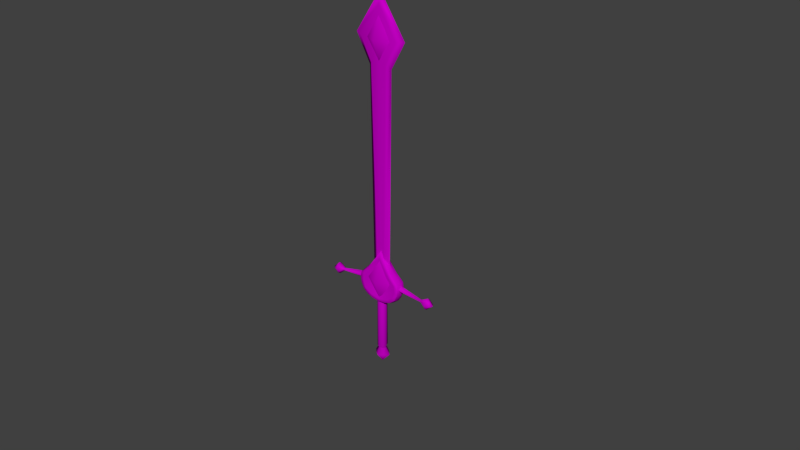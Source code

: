 # Source: LOLWeapon1.blend  (saved by Blender 2.72.0; exported with 4.5.12 LTS)
import bpy
from mathutils import Matrix  # noqa: F401  (used for matrix-valued properties, if any)

bpy.ops.wm.read_factory_settings(use_empty=True)
scene = bpy.context.scene
scene.name = 'Scene'

# ---- collections
col_collection_1 = bpy.data.collections.new('Collection 1'); scene.collection.children.link(col_collection_1)

# ---- images (referenced by path relative to the original .blend; pixels are not part of the script)
import os
ASSET_DIR = os.environ.get("B2B_ASSET_DIR", "")  # directory of the original .blend (textures are referenced by path, not embedded)
HERE = os.path.dirname(os.path.abspath(__file__))  # packed textures are extracted next to this script under _unpacked/

def load_image(name, relpath, width, height, colorspace="sRGB"):
    """Load a texture the original file referenced (path relative to the .blend, or extracted next to this script)."""
    p = next((c for c in (os.path.join(HERE, relpath), os.path.join(ASSET_DIR, relpath)) if relpath and os.path.exists(c)), "")
    if p:
        img = bpy.data.images.load(p, check_existing=True)
        img.name = name
    else:  # same state as the original file: an image datablock whose file is absent (Cycles renders it pink)
        img = bpy.data.images.new(name, width, height)
        img.source = "FILE"
        img.filepath = "//" + (relpath or name)
    img.colorspace_settings.name = colorspace
    return img
img_map__62 = load_image('Map #62', 'Unity/1/kayle_silver2011_TX_CM.dds', 1024, 1024, 'sRGB')

# ---- materials (node trees are filled in below, after node groups)
mat_material__160 = bpy.data.materials.new('Material #160')
mat_material__160.alpha_threshold = 0.0
mat_material__160.diffuse_color = (0.588, 0.588, 0.588, 1.0)
mat_material__160.roughness = 0.5
mat_material__160.specular_intensity = 0.0

# ---- material node trees
mat_material__160.use_nodes = True; mat_material__160.node_tree.nodes.clear()
_N = mat_material__160.node_tree.nodes; _L = mat_material__160.node_tree.links
n0 = _N.new('ShaderNodeOutputMaterial'); n0.name = 'Material Output'; n0.location = (1200, 880)
n0.label = 'Material Out'
n1 = _N.new('ShaderNodeAddShader'); n1.name = 'Add Shader'; n1.location = (1000, 880)
n1.label = 'Shader Add Refl'
n2 = _N.new('ShaderNodeAddShader'); n2.name = 'Add Shader.001'; n2.location = (800, 880)
n2.label = 'Shader Add Spec'
n3 = _N.new('ShaderNodeBsdfRefraction'); n3.name = 'Refraction BSDF'; n3.location = (1200, 220)
n3.label = 'Refl BSDF'
n3.mute = True
n4 = _N.new('ShaderNodeMix'); n4.name = 'Mix'; n4.location = (1000, 220)
n4.label = 'Mix Color/Refl'
n4.data_type = 'RGBA'
n4.blend_type = 'MULTIPLY'
n4.inputs[0].default_value = 1.0
n4.inputs[6].default_value = (1.0, 1.0, 1.0, 1.0)
n4.inputs[7].default_value = (0.0, 0.0, 0.0, 0.0)
n5 = _N.new('ShaderNodeMixShader'); n5.name = 'Mix Shader'; n5.location = (600, 880)
n5.label = 'Shader Mix Alpha'
n6 = _N.new('ShaderNodeBsdfTransparent'); n6.name = 'Transparent BSDF'; n6.location = (400, 880)
n6.label = 'Alpha BSDF'
n6.mute = True
n7 = _N.new('ShaderNodeMix'); n7.name = 'Mix.001'; n7.location = (200, 1100)
n7.label = 'Mix Color/Alpha'
n7.data_type = 'RGBA'
n7.blend_type = 'MULTIPLY'
n7.inputs[0].default_value = 1.0
n7.inputs[6].default_value = (1.0, 1.0, 1.0, 1.0)
n7.inputs[7].default_value = (1.0, 1.0, 1.0, 1.0)
n8 = _N.new('ShaderNodeBsdfDiffuse'); n8.name = 'Diffuse BSDF'; n8.location = (400, 660)
n8.label = 'Diff BSDF'
n9 = _N.new('ShaderNodeMix'); n9.name = 'Mix.002'; n9.location = (200, 660)
n9.label = 'Mix Color/Diffuse'
n9.data_type = 'RGBA'
n9.blend_type = 'MULTIPLY'
n9.inputs[0].default_value = 1.0
n9.inputs[6].default_value = (0.588, 0.588, 0.588, 1.0)
n10 = _N.new('ShaderNodeBsdfAnisotropic'); n10.name = 'Glossy BSDF'; n10.location = (400, 220)
n10.label = 'Spec BSDF'
n10.mute = True
n10.distribution = 'GGX'
n11 = _N.new('ShaderNodeMix'); n11.name = 'Mix.003'; n11.location = (200, 220)
n11.label = 'Mix Color/Spec'
n11.data_type = 'RGBA'
n11.blend_type = 'MULTIPLY'
n11.inputs[0].default_value = 1.0
n11.inputs[6].default_value = (0.0, 0.0, 0.0, 1.0)
n11.inputs[7].default_value = (0.0, 0.0, 0.0, 1.0)
n12 = _N.new('ShaderNodeMix'); n12.name = 'Mix.004'; n12.location = (200, 0)
n12.label = 'Mix Color/Hardness'
n12.data_type = 'RGBA'
n12.blend_type = 'MULTIPLY'
n12.inputs[0].default_value = 1.0
n12.inputs[6].default_value = (0.35, 0.35, 0.35, 0.35)
n12.inputs[7].default_value = (1.0, 1.0, 1.0, 1.0)
n13 = _N.new('ShaderNodeNormalMap'); n13.name = 'Normal Map'; n13.location = (200, 440)
n13.label = 'Normal/Map'
n13.mute = True
n14 = _N.new('ShaderNodeMix'); n14.name = 'Mix.005'; n14.location = (1000, 660)
n14.label = 'Bump/Map'
n14.mute = True
n14.data_type = 'RGBA'
n14.blend_type = 'MULTIPLY'
n14.inputs[0].default_value = 1.0
n14.inputs[6].default_value = (1.0, 1.0, 1.0, 1.0)
n14.inputs[7].default_value = (0.0, 0.0, 0.0, 1.0)
n15 = _N.new('ShaderNodeTexCoord'); n15.name = 'Texture Coordinate'; n15.location = (-600, 660)
n15.label = 'Texture Coords'
n16 = _N.new('ShaderNodeTexImage'); n16.name = 'Image Texture'; n16.location = (0, 660)
n16.width = 140
n16.image = img_map__62
n17 = _N.new('ShaderNodeDisplacement'); n17.name = 'Displacement'; n17.location = (0, 0)
n17.inputs[1].default_value = 0.0
n17.inputs[2].default_value = 0.1
n18 = _N.new('ShaderNodeMath'); n18.name = 'Math'; n18.location = (0, 0)
n18.operation = 'POWER'
_L.new(n1.outputs[0], n0.inputs[0])
_L.new(n2.outputs[0], n1.inputs[0])
_L.new(n3.outputs[0], n1.inputs[1])
_L.new(n4.outputs[2], n3.inputs[0])
_L.new(n5.outputs[0], n2.inputs[0])
_L.new(n6.outputs[0], n5.inputs[1])
_L.new(n7.outputs[2], n5.inputs[0])
_L.new(n8.outputs[0], n5.inputs[2])
_L.new(n9.outputs[2], n8.inputs[0])
_L.new(n10.outputs[0], n2.inputs[1])
_L.new(n11.outputs[2], n10.inputs[0])
_L.new(n13.outputs[0], n8.inputs[2])
_L.new(n13.outputs[0], n10.inputs[4])
_L.new(n13.outputs[0], n3.inputs[3])
_L.new(n16.outputs[0], n9.inputs[7])
_L.new(n14.outputs[2], n17.inputs[0])
_L.new(n17.outputs[0], n0.inputs[2])
_L.new(n12.outputs[2], n18.inputs[0])
_L.new(n18.outputs[0], n10.inputs[1])
n0.is_active_output = True

# ---- world
world_world = bpy.data.worlds.new('World'); scene.world = world_world
world_world.color = (0.05088, 0.05088, 0.05088)
world_world.use_sun_shadow = False
world_world.sun_shadow_jitter_overblur = 0.0
world_world.cycles.sampling_method = 'MANUAL'
world_world.cycles.sample_map_resolution = 256

# ---- meshes
me_untitled_162 = bpy.data.meshes.new('Untitled.162')
me_untitled_162.from_pydata([(-759.0, -1010.0, 2335.0), (-871.9, -1228.0, 2461.0), (-948.4, -1035.0, 2523.0), (-345.6, -460.4, -401.0), (-298.8, -526.7, -326.6), (-340.6, -438.5, -339.1), (-271.3, -519.2, -358.6), (-304.6, -547.5, -382.5), (-368.0, -494.3, -332.5), (-737.8, -1133.0, 2541.0), (-761.1, -965.2, 2607.0), (-925.1, -1203.0, 2456.0), (-375.2, -470.5, -367.4), (-372.5, -515.6, -388.3), (-277.7, -492.2, -395.2), (-272.6, -470.3, -333.3), (-812.3, -984.7, 2330.0), (-814.4, -940.2, 2603.0), (-933.7, -1168.0, 2751.0), (-880.4, -1193.0, 2756.0), (720.4, 1062.0, 571.8), (671.7, 1225.0, 737.1), (683.3, 563.5, 856.6), (-60.75, 264.1, -122.0), (28.33, 232.4, 110.6), (-81.02, 211.4, -180.6), (-82.59, 213.1, -125.8), (-165.4, -8.845, -275.8), (-40.65, 298.7, -42.79), (119.6, 648.4, 258.8), (97.32, 318.6, -813.1), (182.7, 608.8, 261.7), (158.7, 382.4, -778.4), (221.3, 353.0, -852.7), (74.26, 350.4, -803.9), (-2.575, 267.5, 69.6), (107.7, 525.1, 192.8), (116.0, 563.2, 306.5), (-91.35, 241.6, 152.1), (-143.7, 129.2, 146.2), (-101.5, 220.0, 116.4), (-231.8, -142.2, -206.9), (5.588, 131.5, -205.8), (165.5, 440.8, -970.6), (-46.89, 296.6, 37.58), (-51.28, 298.0, -42.33), (-68.34, 263.7, -37.84), (203.7, 412.9, -834.1), (48.86, 434.6, -868.9), (137.1, 324.2, -804.1), (108.0, 615.8, 198.7), (176.0, 584.0, 204.4), (114.8, 640.6, 256.0), (-27.39, 228.8, 148.6), (-50.11, 264.6, -123.4), (163.3, 326.7, -883.2), (-173.6, 5.125, 70.57), (-263.6, -191.4, -85.64), (-30.6, 61.54, -236.8), (-255.5, -165.1, -8.271), (-231.9, -76.14, 260.5), (-251.9, -146.4, 50.53), (-245.0, -111.1, 12.23), (-11.45, 144.2, 103.9), (1.695, -43.82, 25.82), (147.9, 527.3, 222.5), (157.7, 556.5, 276.9), (88.55, 588.9, 271.1), (79.94, 559.1, 216.8), (-97.84, 125.8, -203.2), (-223.9, -120.0, -72.41), (102.4, 460.7, -844.2), (63.57, 383.2, -786.7), (98.15, 308.0, -911.6), (165.5, 440.8, -970.6), (93.55, 397.1, -773.2), (-122.9, 172.8, 174.0), (-254.9, -143.9, -86.35), (-239.2, -135.4, -204.9), (-24.38, 166.5, -203.2), (-270.7, -183.9, -84.93), (-258.0, -138.9, 49.01), (50.47, 377.5, -763.3), (-78.57, 165.1, -205.3), (87.38, 302.7, -796.0), (133.8, 302.1, -789.7), (-79.72, 68.57, -243.6), (-106.2, 99.07, -237.3), (53.79, 334.4, -788.8), (98.15, 308.0, -911.6), (161.7, 339.3, -788.5), (-79.11, 252.8, 52.51), (-70.94, 279.1, 95.89), (-251.8, -174.1, -153.5), (-60.86, 278.9, 98.92), (-56.97, 296.9, 36.0), (-81.49, 240.7, 155.1), (69.26, 368.9, -891.7), (-106.0, 141.7, -217.9), (97.32, 318.6, -813.1), (-141.1, 116.6, 197.1), (78.13, 401.9, -744.5), (185.3, 617.6, 264.3), (125.7, 508.7, 211.1), (177.8, 588.1, 193.0), (111.6, 619.1, 187.5), (88.47, 587.2, 284.7), (-139.5, -159.5, -65.29), (149.3, 610.3, 172.3), (143.7, 521.0, 222.5), (98.67, 511.9, 226.8), (77.78, 551.8, 217.0), (184.5, 562.3, 244.0), (161.3, 654.2, 274.4), (-222.6, -62.86, 229.7), (-237.1, 68.03, 5.699), (80.62, 610.9, 235.2), (81.33, 529.5, 207.3), (-54.49, 271.2, 103.6), (-138.2, -102.4, 236.8), (154.6, 556.2, 290.3), (-13.32, 86.16, -196.1), (-95.93, 183.7, 96.81), (-240.0, -109.0, 325.6), (-210.8, -80.35, -253.2), (-205.7, -62.25, -219.4), (-131.3, 67.3, -265.1), (-173.7, -3.704, -271.2), (-149.4, 118.6, 192.5), (-108.3, 144.6, -229.1), (-117.2, 130.1, -196.3), (-112.5, 102.4, -150.3), (-98.38, 143.3, -234.3), (-236.3, -120.1, -155.3), (-140.7, 69.84, -259.5), (-160.1, 29.08, -228.3), (-70.69, 211.1, -184.9), (-258.7, -166.2, -152.3), (-262.7, -158.7, -10.73), (-244.5, -104.2, 320.5), (-202.9, -86.29, -257.3), (-114.6, 169.1, 178.0), (7.407, 254.6, -120.7), (135.7, 406.9, -774.2), (0.6633, 83.81, -222.6), (87.38, 302.7, -796.0), (174.4, 480.7, -814.7), (-79.72, 68.57, -243.6), (165.6, 378.2, -758.6), (137.4, 402.9, -751.3), (163.3, 325.5, -772.8), (-343.8, -527.5, -301.2), (-305.3, -534.9, -317.6), (-244.1, -178.6, -147.1), (4.664, 95.01, -225.6), (-95.31, -31.54, 77.15), (-28.37, 19.07, -256.4), (51.97, 250.3, 45.88), (38.83, 232.2, 107.3), (8.85, 287.5, 45.22), (-773.9, -1080.0, 2265.0), (14.94, 195.5, 163.2), (-43.39, 124.4, -242.0), (32.26, 162.9, -176.3), (-272.3, -465.8, -327.3), (-152.1, -220.8, -145.1), (-21.97, 125.7, 185.8), (-97.35, 92.19, 219.7), (51.68, 216.9, -114.8), (-65.12, 156.5, 194.6), (-29.73, 75.86, 155.8), (-48.02, 73.06, 205.0), (58.76, 242.7, 45.75), (66.78, 242.7, -32.38), (50.69, 207.9, -27.8), (-713.6, -844.0, 2329.0), (-734.4, -821.9, 2700.0), (-727.5, -912.5, 2652.0), (-163.6, -79.11, 214.2), (-162.8, -121.4, 192.7), (-212.7, -166.2, 151.5), (-758.5, -998.1, 2314.0), (-14.67, 195.0, -190.1), (-131.8, 25.63, 258.4), (-184.9, -24.26, 228.6), (-4.922, 269.8, 110.3), (60.69, 251.2, -34.25), (38.37, 155.5, -170.6), (33.11, 158.9, -116.0), (16.75, 288.1, -45.43), (-292.6, -424.6, -336.4), (-781.8, -890.9, 2345.0), (-801.5, -877.9, 2646.0), (-21.3, 13.91, -249.4), (-44.44, -25.11, -218.5), (-55.06, -59.26, -261.2), (-92.69, -135.7, -243.2), (-101.6, -133.8, -248.8), (-133.0, -188.5, -198.6), (-186.7, -176.4, -213.3), (-86.68, -118.0, -209.4), (-77.89, 45.02, -273.7), (-123.5, -189.6, -195.1), (-120.4, -174.3, -145.5), (1.209, 74.59, -186.3), (-338.2, -435.0, -332.9), (11.18, 88.62, -219.1), (-207.7, -211.2, -157.8), (-319.8, -422.1, -322.9), (-275.1, -486.1, -405.6), (-161.3, -217.4, -140.1), (-158.9, -190.0, 58.38), (-149.1, -189.9, 58.18), (-162.9, -208.5, -0.4736), (-168.4, -139.9, 326.9), (-890.2, -1299.0, 2437.0), (-816.3, -1088.0, 2193.0), (-152.4, -113.2, -269.0), (-116.8, -40.0, -284.9), (-40.61, 67.63, 201.6), (57.84, 208.6, -112.0), (-29.2, 63.42, -143.3), (-302.7, -462.1, -425.3), (-292.6, -424.6, -336.4), (-302.7, -462.1, -425.3), (-371.4, -503.9, -323.2), (-374.2, -523.2, -394.0), (-131.0, -164.5, 21.83), (-146.7, -116.0, 267.7), (-350.7, -560.5, -402.4), (-308.5, -553.9, -388.5), (-213.6, -213.1, -97.55), (-191.8, -181.3, -180.5), (-341.2, -455.2, -411.1), (-215.9, -201.3, -4.766), (-25.62, 235.7, 166.2), (-302.7, -440.4, -303.9), (-13.35, 121.5, 183.2), (-214.6, -134.4, 352.0), (-221.8, -229.6, -93.08), (-275.4, -442.9, -319.1), (-800.8, -978.3, 2310.0), (-215.5, -96.7, 188.3), (-185.7, -68.76, 212.3), (-212.0, -179.7, 68.21), (-43.39, 124.4, -242.0), (-141.9, -220.9, -142.4), (17.06, 164.4, 126.4), (22.25, 188.4, 161.7), (45.79, 224.5, 105.7), (-167.2, -236.5, -77.51), (-136.3, -199.5, -76.37), (-175.7, -139.1, 331.0), (-153.1, -210.1, -1.515), (36.78, 198.5, 62.26), (-157.1, -237.1, -75.35), (-961.9, -1361.0, 2399.0), (-708.6, -925.2, 2352.0), (-847.0, -1046.0, 2259.0), (-131.8, 25.63, 258.4), (-132.3, -48.92, 233.1), (-867.8, -1079.0, 2542.0), (-958.5, -1216.0, 2857.0), (-964.2, -1264.0, 2431.0), (-961.9, -1361.0, 2399.0), (-825.3, -1099.0, 2545.0), (-916.1, -1236.0, 2860.0), (-975.8, -1285.0, 2992.0), (-29.2, 63.42, -143.3), (-63.59, -56.53, -267.2), (372.0, 90.65, -1156.0), (40.74, 228.3, -388.5), (33.65, 222.4, -409.3), (51.66, 197.2, -431.1), (40.81, 187.3, -401.4), (36.92, 192.9, -417.7), (40.81, 187.3, -401.4), (38.37, 152.5, -422.1), (34.85, 163.5, -433.2), (51.08, 171.3, -447.0), (14.69, 247.4, -414.7), (40.23, 259.1, -444.4), (-53.41, 253.7, -415.5), (35.14, 323.6, -554.8), (-13.52, 144.5, -481.0), (-53.61, 238.5, -459.0), (-13.52, 144.5, -481.0), (2.182, 302.1, -560.2), (372.0, 90.65, -1156.0), (1.311, 403.8, -495.9)], [(280, 281), (287, 283), (272, 280), (271, 274), (274, 277)], [(278, 273, 279), (275, 273, 278), (275, 272, 273), (275, 276, 272), (278, 276, 275), (84, 58, 86), (85, 58, 84), (58, 85, 144), (144, 85, 150), (150, 42, 144), (148, 42, 150), (149, 42, 148), (79, 42, 149), (30, 85, 84), (49, 85, 30), (49, 150, 85), (90, 150, 49), (90, 148, 150), (32, 148, 90), (32, 149, 148), (143, 149, 32), (143, 75, 149), (149, 75, 101), (101, 79, 149), (83, 79, 101), (49, 30, 55), (49, 55, 90), (90, 55, 33), (47, 90, 33), (32, 90, 47), (32, 47, 143), (143, 47, 146), (71, 143, 146), (75, 143, 71), (75, 71, 72), (75, 72, 101), (55, 30, 73), (55, 73, 74), (74, 33, 55), (47, 33, 74), (74, 146, 47), (146, 43, 71), (71, 43, 48), (72, 71, 48), (97, 72, 48), (34, 72, 97), (34, 88, 72), (72, 88, 82), (101, 72, 82), (101, 82, 83), (43, 97, 48), (43, 89, 97), (99, 97, 89), (34, 97, 99), (99, 145, 34), (34, 145, 88), (147, 88, 145), (87, 88, 147), (88, 87, 82), (82, 87, 98), (83, 82, 98), (184, 175, 183), (191, 175, 184), (191, 192, 175), (175, 192, 176), (176, 177, 175), (175, 177, 257), (260, 175, 257), (259, 175, 260), (243, 191, 184), (241, 191, 243), (241, 261, 191), (191, 261, 192), (262, 192, 261), (192, 262, 176), (176, 262, 267), (267, 266, 176), (176, 266, 177), (177, 266, 265), (177, 265, 257), (243, 258, 241), (258, 261, 241), (263, 261, 258), (263, 262, 261), (256, 262, 263), (267, 262, 256), (242, 258, 243), (242, 216, 258), (216, 263, 258), (256, 263, 216), (180, 216, 242), (179, 216, 180), (160, 216, 179), (160, 215, 216), (216, 215, 264), (215, 266, 264), (264, 266, 267), (178, 160, 179), (181, 160, 178), (181, 265, 160), (160, 265, 215), (266, 215, 265), (178, 257, 181), (257, 265, 181), (260, 257, 178), (5, 3, 12), (12, 3, 13), (12, 13, 8), (12, 8, 5), (14, 15, 6), (4, 6, 15), (7, 6, 4), (14, 6, 7), (16, 11, 2), (2, 11, 18), (2, 18, 17), (2, 17, 16), (1, 0, 9), (10, 9, 0), (19, 9, 10), (1, 9, 19), (50, 68, 116), (67, 116, 68), (52, 116, 67), (50, 116, 52), (69, 70, 115), (115, 70, 114), (115, 114, 122), (115, 122, 69), (65, 51, 112), (112, 51, 31), (112, 31, 66), (112, 66, 65), (107, 121, 64), (63, 64, 121), (119, 64, 63), (107, 64, 119), (118, 117, 35), (117, 118, 110), (110, 111, 117), (117, 111, 36), (35, 117, 36), (36, 103, 35), (35, 103, 24), (110, 24, 103), (53, 24, 110), (110, 118, 53), (109, 110, 103), (120, 110, 109), (37, 110, 120), (106, 110, 37), (111, 110, 106), (111, 106, 105), (111, 105, 36), (109, 103, 36), (36, 104, 109), (104, 120, 109), (102, 120, 104), (102, 37, 120), (113, 37, 102), (29, 37, 113), (106, 37, 29), (105, 106, 29), (29, 108, 105), (36, 105, 108), (108, 104, 36), (104, 108, 102), (102, 108, 113), (113, 108, 29), (201, 126, 162), (201, 27, 126), (127, 126, 27), (134, 126, 127), (134, 129, 126), (126, 129, 132), (162, 126, 132), (218, 27, 201), (218, 140, 27), (124, 27, 140), (127, 27, 124), (124, 125, 127), (127, 125, 135), (135, 134, 127), (130, 134, 135), (129, 134, 130), (201, 269, 218), (269, 197, 218), (218, 197, 217), (217, 140, 218), (217, 199, 140), (140, 199, 41), (41, 124, 140), (78, 124, 41), (124, 78, 125), (156, 269, 201), (269, 156, 195), (196, 269, 195), (197, 269, 196), (197, 196, 198), (198, 199, 197), (197, 199, 217), (245, 156, 201), (154, 156, 245), (206, 156, 154), (193, 156, 206), (195, 156, 193), (193, 194, 195), (194, 200, 195), (195, 200, 196), (200, 202, 196), (198, 196, 202), (163, 206, 154), (187, 206, 163), (206, 187, 204), (204, 193, 206), (194, 193, 204), (204, 268, 194), (200, 194, 268), (268, 203, 200), (203, 202, 200), (202, 203, 246), (246, 198, 202), (162, 163, 154), (182, 163, 162), (182, 168, 163), (220, 163, 168), (187, 163, 220), (188, 187, 220), (204, 187, 188), (221, 204, 188), (162, 136, 182), (136, 54, 182), (182, 54, 142), (142, 168, 182), (142, 186, 168), (173, 168, 186), (220, 168, 173), (173, 174, 220), (220, 174, 188), (188, 174, 221), (132, 136, 162), (129, 136, 132), (25, 136, 129), (23, 136, 25), (54, 136, 23), (45, 54, 23), (28, 54, 45), (54, 28, 142), (142, 28, 189), (189, 186, 142), (130, 25, 129), (26, 25, 130), (25, 26, 23), (26, 46, 23), (23, 46, 45), (46, 95, 45), (44, 45, 95), (28, 45, 44), (44, 159, 28), (28, 159, 189), (189, 159, 186), (130, 131, 26), (46, 26, 131), (131, 91, 46), (91, 95, 46), (95, 91, 92), (92, 44, 95), (94, 44, 92), (185, 44, 94), (159, 44, 185), (159, 185, 157), (186, 159, 157), (157, 173, 186), (131, 130, 135), (135, 125, 131), (133, 131, 125), (131, 133, 56), (56, 91, 131), (40, 91, 56), (40, 92, 91), (38, 92, 40), (96, 92, 38), (94, 92, 96), (125, 78, 133), (133, 78, 137), (133, 137, 77), (56, 133, 77), (77, 62, 56), (62, 60, 56), (60, 39, 56), (39, 40, 56), (39, 76, 40), (40, 76, 38), (78, 41, 137), (137, 41, 93), (57, 137, 93), (80, 137, 57), (77, 137, 80), (80, 138, 77), (77, 138, 62), (138, 81, 62), (81, 60, 62), (41, 207, 93), (207, 239, 93), (93, 239, 57), (239, 234, 57), (57, 234, 59), (59, 80, 57), (138, 80, 59), (138, 59, 81), (81, 59, 61), (81, 61, 139), (139, 60, 81), (199, 207, 41), (199, 198, 207), (207, 198, 165), (165, 239, 207), (250, 239, 165), (250, 234, 239), (213, 234, 250), (213, 211, 234), (234, 211, 244), (244, 61, 234), (234, 61, 59), (165, 198, 246), (165, 246, 250), (250, 246, 255), (250, 255, 213), (213, 255, 253), (212, 213, 253), (211, 213, 212), (214, 211, 212), (252, 211, 214), (211, 252, 244), (255, 246, 251), (251, 253, 255), (227, 253, 251), (212, 253, 227), (227, 228, 212), (212, 228, 214), (214, 228, 219), (219, 171, 214), (214, 171, 252), (251, 246, 203), (251, 203, 155), (227, 251, 155), (228, 227, 155), (170, 228, 155), (219, 228, 170), (237, 219, 170), (237, 166, 219), (219, 166, 171), (169, 171, 166), (167, 171, 169), (167, 252, 171), (155, 203, 268), (238, 252, 167), (244, 252, 238), (238, 123, 244), (244, 123, 61), (139, 61, 123), (167, 123, 238), (100, 123, 167), (123, 100, 139), (139, 100, 128), (128, 60, 139), (39, 60, 128), (128, 76, 39), (128, 141, 76), (141, 38, 76), (169, 100, 167), (141, 100, 169), (100, 141, 128), (141, 169, 96), (96, 38, 141), (96, 169, 235), (96, 235, 94), (94, 235, 185), (185, 235, 158), (157, 185, 158), (235, 169, 161), (158, 235, 161), (161, 249, 158), (249, 157, 158), (172, 157, 249), (172, 173, 157), (173, 172, 174), (174, 172, 254), (254, 221, 174), (161, 169, 166), (166, 248, 161), (248, 249, 161), (247, 249, 248), (254, 249, 247), (254, 172, 249), (237, 248, 166), (248, 237, 247), (247, 237, 170), (247, 170, 155), (155, 254, 247), (221, 254, 155), (226, 222, 229), (233, 222, 226), (222, 233, 223), (223, 233, 205), (205, 208, 223), (223, 208, 232), (232, 208, 153), (229, 151, 226), (226, 151, 225), (226, 225, 233), (233, 225, 205), (225, 236, 205), (205, 236, 208), (236, 153, 208), (231, 153, 236), (236, 210, 231), (240, 210, 236), (210, 240, 232), (232, 240, 190), (230, 151, 229), (152, 151, 230), (152, 236, 151), (151, 236, 225), (229, 224, 230), (230, 224, 209), (209, 152, 230), (164, 152, 209), (164, 236, 152), (236, 164, 240), (240, 164, 190), (164, 209, 190), (190, 209, 224)])
me_untitled_162.polygons.foreach_set('use_smooth', [True] * 433)
_uv = me_untitled_162.uv_layers.new(name='UVChannel_1')
_uv.uv.foreach_set('vector', [0.5266, 0.9259, 0.5334, 0.9237, 0.5278, 0.9221, 0.5322, 0.928, 0.5334, 0.9237, 0.5266, 0.9259, 0.5322, 0.928, 0.5393, 0.9316, 0.5334, 0.9237, 0.5322, 0.928, 0.5312, 0.9314, 0.5393, 0.9316, 0.5266, 0.9259, 0.5312, 0.9314, 0.5322, 0.928, 0.1335, 0.4672, 0.1282, 0.5524, 0.1347, 0.5532, 0.1277, 0.4661, 0.1282, 0.5524, 0.1335, 0.4672, 0.1282, 0.5524, 0.1277, 0.4661, 0.1229, 0.5513, 0.1229, 0.5513, 0.1277, 0.4661, 0.1225, 0.4651, 0.1225, 0.4651, 0.1164, 0.55, 0.1229, 0.5513, 0.1158, 0.4632, 0.1164, 0.55, 0.1225, 0.4651, 0.1111, 0.4632, 0.1164, 0.55, 0.1158, 0.4632, 0.1106, 0.5492, 0.1164, 0.55, 0.1111, 0.4632, 0.1332, 0.4643, 0.1277, 0.4661, 0.1335, 0.4672, 0.1278, 0.4628, 0.1277, 0.4661, 0.1332, 0.4643, 0.1278, 0.4628, 0.1225, 0.4651, 0.1277, 0.4661, 0.1225, 0.4623, 0.1225, 0.4651, 0.1278, 0.4628, 0.1225, 0.4623, 0.1158, 0.4632, 0.1225, 0.4651, 0.1158, 0.46, 0.1158, 0.4632, 0.1225, 0.4623, 0.1158, 0.46, 0.1111, 0.4632, 0.1158, 0.4632, 0.1105, 0.4591, 0.1111, 0.4632, 0.1158, 0.46, 0.1105, 0.4591, 0.1044, 0.462, 0.1111, 0.4632, 0.1111, 0.4632, 0.1044, 0.462, 0.1042, 0.4666, 0.1042, 0.4666, 0.1106, 0.5492, 0.1111, 0.4632, 0.104, 0.551, 0.1106, 0.5492, 0.1042, 0.4666, 0.1278, 0.4628, 0.1332, 0.4643, 0.1318, 0.452, 0.1278, 0.4628, 0.1318, 0.452, 0.1225, 0.4623, 0.1225, 0.4623, 0.1318, 0.452, 0.1245, 0.4515, 0.1186, 0.4491, 0.1225, 0.4623, 0.1245, 0.4515, 0.1158, 0.46, 0.1225, 0.4623, 0.1186, 0.4491, 0.1158, 0.46, 0.1186, 0.4491, 0.1105, 0.4591, 0.1105, 0.4591, 0.1186, 0.4491, 0.1108, 0.4446, 0.1023, 0.4487, 0.1105, 0.4591, 0.1108, 0.4446, 0.1044, 0.462, 0.1105, 0.4591, 0.1023, 0.4487, 0.1044, 0.462, 0.1023, 0.4487, 0.0985, 0.4631, 0.1044, 0.462, 0.0985, 0.4631, 0.1042, 0.4666, 0.1318, 0.452, 0.1332, 0.4643, 0.1407, 0.4522, 0.1318, 0.452, 0.1407, 0.4522, 0.1293, 0.4317, 0.1293, 0.4317, 0.1245, 0.4515, 0.1318, 0.452, 0.1186, 0.4491, 0.1245, 0.4515, 0.1293, 0.4317, 0.1293, 0.4317, 0.1108, 0.4446, 0.1186, 0.4491, 0.1108, 0.4446, 0.0927, 0.431, 0.1023, 0.4487, 0.1023, 0.4487, 0.0927, 0.431, 0.0964, 0.4508, 0.0985, 0.4631, 0.1023, 0.4487, 0.0964, 0.4508, 0.0888, 0.451, 0.0985, 0.4631, 0.0964, 0.4508, 0.0925, 0.463, 0.0985, 0.4631, 0.0888, 0.451, 0.0925, 0.463, 0.0926, 0.4668, 0.0985, 0.4631, 0.0985, 0.4631, 0.0926, 0.4668, 0.099, 0.4669, 0.1042, 0.4666, 0.0985, 0.4631, 0.099, 0.4669, 0.1042, 0.4666, 0.099, 0.4669, 0.104, 0.551, 0.0927, 0.431, 0.0888, 0.451, 0.0964, 0.4508, 0.0927, 0.431, 0.0803, 0.4508, 0.0888, 0.451, 0.0869, 0.4635, 0.0888, 0.451, 0.0803, 0.4508, 0.0925, 0.463, 0.0888, 0.451, 0.0869, 0.4635, 0.0869, 0.4635, 0.0867, 0.4665, 0.0925, 0.463, 0.0925, 0.463, 0.0867, 0.4665, 0.0926, 0.4668, 0.0879, 0.5526, 0.0926, 0.4668, 0.0867, 0.4665, 0.0932, 0.5525, 0.0926, 0.4668, 0.0879, 0.5526, 0.0926, 0.4668, 0.0932, 0.5525, 0.099, 0.4669, 0.099, 0.4669, 0.0932, 0.5525, 0.0992, 0.5521, 0.104, 0.551, 0.099, 0.4669, 0.0992, 0.5521, 0.04772, 0.2314, 0.0315, 0.6315, 0.03592, 0.2303, 0.03982, 0.6402, 0.0315, 0.6315, 0.04772, 0.2314, 0.03982, 0.6402, 0.018, 0.6862, 0.0315, 0.6315, 0.0315, 0.6315, 0.018, 0.6862, 0.0028, 0.6878, 0.0028, 0.6878, 0.018, 0.6862, 0.0315, 0.6315, 0.0315, 0.6315, 0.018, 0.6862, 0.0404, 0.6402, 0.0483, 0.2314, 0.0315, 0.6315, 0.0404, 0.6402, 0.0365, 0.2303, 0.0315, 0.6315, 0.0483, 0.2314, 0.0552, 0.2319, 0.03982, 0.6402, 0.04772, 0.2314, 0.0553, 0.6414, 0.03982, 0.6402, 0.0552, 0.2319, 0.0553, 0.6414, 0.0553, 0.6867, 0.03982, 0.6402, 0.03982, 0.6402, 0.0553, 0.6867, 0.018, 0.6862, 0.0553, 0.7481, 0.018, 0.6862, 0.0553, 0.6867, 0.018, 0.6862, 0.0553, 0.7481, 0.0028, 0.6878, 0.0028, 0.6878, 0.0553, 0.7481, 0.0551, 0.7741, 0.0551, 0.7741, 0.0553, 0.7481, 0.0028, 0.6878, 0.0028, 0.6878, 0.0553, 0.7481, 0.018, 0.6862, 0.018, 0.6862, 0.0553, 0.7481, 0.0553, 0.6867, 0.018, 0.6862, 0.0553, 0.6867, 0.0404, 0.6402, 0.0552, 0.2319, 0.06982, 0.6402, 0.0553, 0.6414, 0.06982, 0.6402, 0.0553, 0.6867, 0.0553, 0.6414, 0.0928, 0.6862, 0.0553, 0.6867, 0.06982, 0.6402, 0.0928, 0.6862, 0.0553, 0.7481, 0.0553, 0.6867, 0.1068, 0.6878, 0.0553, 0.7481, 0.0928, 0.6862, 0.0551, 0.7741, 0.0553, 0.7481, 0.1068, 0.6878, 0.0623, 0.2314, 0.06982, 0.6402, 0.0552, 0.2319, 0.0623, 0.2314, 0.0788, 0.6315, 0.06982, 0.6402, 0.0788, 0.6315, 0.0928, 0.6862, 0.06982, 0.6402, 0.1068, 0.6878, 0.0928, 0.6862, 0.0788, 0.6315, 0.0737, 0.2303, 0.0788, 0.6315, 0.0623, 0.2314, 0.0623, 0.2314, 0.0788, 0.6315, 0.0737, 0.2303, 0.0704, 0.6402, 0.0788, 0.6315, 0.0623, 0.2314, 0.0704, 0.6402, 0.0928, 0.6862, 0.0788, 0.6315, 0.0788, 0.6315, 0.0928, 0.6862, 0.1074, 0.6878, 0.0928, 0.6862, 0.0553, 0.7481, 0.1074, 0.6878, 0.1074, 0.6878, 0.0553, 0.7481, 0.0551, 0.7741, 0.0552, 0.2319, 0.0704, 0.6402, 0.0623, 0.2314, 0.0553, 0.6414, 0.0704, 0.6402, 0.0552, 0.2319, 0.0553, 0.6414, 0.0553, 0.6867, 0.0704, 0.6402, 0.0704, 0.6402, 0.0553, 0.6867, 0.0928, 0.6862, 0.0553, 0.7481, 0.0928, 0.6862, 0.0553, 0.6867, 0.0552, 0.2319, 0.0404, 0.6402, 0.0553, 0.6414, 0.0404, 0.6402, 0.0553, 0.6867, 0.0553, 0.6414, 0.0483, 0.2314, 0.0404, 0.6402, 0.0552, 0.2319, 0.0175, 0.2086, 0.03132, 0.2268, 0.0175, 0.2277, 0.0175, 0.2277, 0.03132, 0.2268, 0.01692, 0.2448, 0.0175, 0.2277, 0.01692, 0.2448, 0.003419, 0.2276, 0.0175, 0.2277, 0.003419, 0.2276, 0.0175, 0.2086, 0.03132, 0.2268, 0.0175, 0.2086, 0.0175, 0.2277, 0.003419, 0.2276, 0.0175, 0.2277, 0.0175, 0.2086, 0.01692, 0.2448, 0.0175, 0.2277, 0.003419, 0.2276, 0.03132, 0.2268, 0.0175, 0.2277, 0.01692, 0.2448, 0.1057, 0.2284, 0.1332, 0.2673, 0.1061, 0.2678, 0.1061, 0.2678, 0.1332, 0.2673, 0.1066, 0.3111, 0.1061, 0.2678, 0.1066, 0.3111, 0.07902, 0.268, 0.1061, 0.2678, 0.07902, 0.268, 0.1057, 0.2284, 0.1332, 0.2673, 0.1057, 0.2284, 0.1067, 0.2678, 0.0796, 0.268, 0.1067, 0.2678, 0.1057, 0.2284, 0.1072, 0.3111, 0.1067, 0.2678, 0.0796, 0.268, 0.1332, 0.2673, 0.1067, 0.2678, 0.1072, 0.3111, 0.003419, 0.2276, 0.01692, 0.2086, 0.01692, 0.2277, 0.03132, 0.2268, 0.01692, 0.2277, 0.01692, 0.2086, 0.01692, 0.2448, 0.01692, 0.2277, 0.03132, 0.2268, 0.003419, 0.2276, 0.01692, 0.2277, 0.01692, 0.2448, 0.1057, 0.2284, 0.1332, 0.2673, 0.1061, 0.2678, 0.1061, 0.2678, 0.1332, 0.2673, 0.1066, 0.3111, 0.1061, 0.2678, 0.1066, 0.3111, 0.07902, 0.268, 0.1061, 0.2678, 0.07902, 0.268, 0.1057, 0.2284, 0.01692, 0.2086, 0.003419, 0.2276, 0.01692, 0.2277, 0.01692, 0.2277, 0.003419, 0.2276, 0.01692, 0.2448, 0.01692, 0.2277, 0.01692, 0.2448, 0.03132, 0.2268, 0.01692, 0.2277, 0.03132, 0.2268, 0.01692, 0.2086, 0.1332, 0.2673, 0.1057, 0.2284, 0.1061, 0.2678, 0.07902, 0.268, 0.1061, 0.2678, 0.1057, 0.2284, 0.1066, 0.3111, 0.1061, 0.2678, 0.07902, 0.268, 0.1332, 0.2673, 0.1061, 0.2678, 0.1066, 0.3111, 0.0964, 0.6508, 0.1625, 0.6508, 0.0978, 0.663, 0.1625, 0.6508, 0.0964, 0.6508, 0.1607, 0.6432, 0.1607, 0.6432, 0.1673, 0.6502, 0.1625, 0.6508, 0.1625, 0.6508, 0.1673, 0.6502, 0.1608, 0.6577, 0.0978, 0.663, 0.1625, 0.6508, 0.1608, 0.6577, 0.1608, 0.6577, 0.1625, 0.6508, 0.0978, 0.663, 0.0978, 0.663, 0.1625, 0.6508, 0.0964, 0.6508, 0.1607, 0.6432, 0.0964, 0.6508, 0.1625, 0.6508, 0.0946, 0.6355, 0.0964, 0.6508, 0.1607, 0.6432, 0.1607, 0.6432, 0.0964, 0.6508, 0.0946, 0.6355, 0.1673, 0.6502, 0.1607, 0.6432, 0.1625, 0.6508, 0.1766, 0.6434, 0.1607, 0.6432, 0.1673, 0.6502, 0.178, 0.6355, 0.1607, 0.6432, 0.1766, 0.6434, 0.1766, 0.6434, 0.1607, 0.6432, 0.178, 0.6355, 0.1673, 0.6502, 0.1607, 0.6432, 0.1766, 0.6434, 0.1673, 0.6502, 0.1766, 0.6434, 0.1767, 0.6575, 0.1673, 0.6502, 0.1767, 0.6575, 0.1608, 0.6577, 0.1673, 0.6502, 0.1625, 0.6508, 0.1608, 0.6577, 0.1608, 0.6577, 0.1767, 0.6575, 0.1673, 0.6502, 0.1767, 0.6575, 0.1766, 0.6434, 0.1673, 0.6502, 0.1838, 0.6503, 0.1766, 0.6434, 0.1767, 0.6575, 0.1838, 0.6503, 0.178, 0.6355, 0.1766, 0.6434, 0.1915, 0.6498, 0.178, 0.6355, 0.1838, 0.6503, 0.1838, 0.6503, 0.178, 0.6355, 0.1915, 0.6498, 0.1766, 0.6434, 0.178, 0.6355, 0.1838, 0.6503, 0.1767, 0.6575, 0.1766, 0.6434, 0.1838, 0.6503, 0.1838, 0.6503, 0.1781, 0.6657, 0.1767, 0.6575, 0.1608, 0.6577, 0.1767, 0.6575, 0.1781, 0.6657, 0.1781, 0.6657, 0.1767, 0.6575, 0.1608, 0.6577, 0.1767, 0.6575, 0.1781, 0.6657, 0.1838, 0.6503, 0.1838, 0.6503, 0.1781, 0.6657, 0.1915, 0.6498, 0.1915, 0.6498, 0.1781, 0.6657, 0.1838, 0.6503, 0.5775, 0.5069, 0.5688, 0.5102, 0.5706, 0.4922, 0.5775, 0.5069, 0.5724, 0.5237, 0.5688, 0.5102, 0.5715, 0.5236, 0.5688, 0.5102, 0.5724, 0.5237, 0.5672, 0.5107, 0.5688, 0.5102, 0.5715, 0.5236, 0.5672, 0.5107, 0.5606, 0.4978, 0.5688, 0.5102, 0.5688, 0.5102, 0.5606, 0.4978, 0.5626, 0.4967, 0.5706, 0.4922, 0.5688, 0.5102, 0.5626, 0.4967, 0.5821, 0.5235, 0.5724, 0.5237, 0.5775, 0.5069, 0.5821, 0.5235, 0.5728, 0.5384, 0.5724, 0.5237, 0.572, 0.538, 0.5724, 0.5237, 0.5728, 0.5384, 0.5715, 0.5236, 0.5724, 0.5237, 0.572, 0.538, 0.572, 0.538, 0.5663, 0.5364, 0.5715, 0.5236, 0.5715, 0.5236, 0.5663, 0.5364, 0.5631, 0.5192, 0.5631, 0.5192, 0.5672, 0.5107, 0.5715, 0.5236, 0.5555, 0.5018, 0.5672, 0.5107, 0.5631, 0.5192, 0.5606, 0.4978, 0.5672, 0.5107, 0.5555, 0.5018, 0.5775, 0.5069, 0.573, 0.5237, 0.5821, 0.5235, 0.573, 0.5237, 0.5734, 0.5384, 0.5821, 0.5235, 0.5821, 0.5235, 0.5734, 0.5384, 0.5823, 0.5395, 0.5823, 0.5395, 0.5728, 0.5384, 0.5821, 0.5235, 0.5823, 0.5395, 0.5762, 0.5558, 0.5728, 0.5384, 0.5728, 0.5384, 0.5762, 0.5558, 0.5688, 0.551, 0.5688, 0.551, 0.572, 0.538, 0.5728, 0.5384, 0.5676, 0.5501, 0.572, 0.538, 0.5688, 0.551, 0.572, 0.538, 0.5676, 0.5501, 0.5663, 0.5364, 0.5688, 0.5102, 0.573, 0.5237, 0.5775, 0.5069, 0.573, 0.5237, 0.5688, 0.5102, 0.5715, 0.5236, 0.572, 0.538, 0.573, 0.5237, 0.5715, 0.5236, 0.5734, 0.5384, 0.573, 0.5237, 0.572, 0.538, 0.5734, 0.5384, 0.572, 0.538, 0.5688, 0.551, 0.5688, 0.551, 0.5762, 0.5558, 0.5734, 0.5384, 0.5734, 0.5384, 0.5762, 0.5558, 0.5823, 0.5395, 0.5712, 0.4922, 0.5688, 0.5102, 0.5775, 0.5069, 0.5626, 0.4967, 0.5688, 0.5102, 0.5712, 0.4922, 0.5606, 0.4978, 0.5688, 0.5102, 0.5626, 0.4967, 0.5672, 0.5107, 0.5688, 0.5102, 0.5606, 0.4978, 0.5715, 0.5236, 0.5688, 0.5102, 0.5672, 0.5107, 0.5672, 0.5107, 0.5637, 0.5192, 0.5715, 0.5236, 0.5637, 0.5192, 0.5663, 0.5364, 0.5715, 0.5236, 0.5715, 0.5236, 0.5663, 0.5364, 0.572, 0.538, 0.5663, 0.5364, 0.5676, 0.5501, 0.572, 0.538, 0.5688, 0.551, 0.572, 0.538, 0.5676, 0.5501, 0.5688, 0.5102, 0.5606, 0.4978, 0.5626, 0.4967, 0.5672, 0.5107, 0.5606, 0.4978, 0.5688, 0.5102, 0.5606, 0.4978, 0.5672, 0.5107, 0.5555, 0.5018, 0.5555, 0.5018, 0.5672, 0.5107, 0.5606, 0.4978, 0.5637, 0.5192, 0.5672, 0.5107, 0.5555, 0.5018, 0.5555, 0.5018, 0.5484, 0.5078, 0.5637, 0.5192, 0.5663, 0.5364, 0.5637, 0.5192, 0.5484, 0.5078, 0.5484, 0.5078, 0.5595, 0.5499, 0.5663, 0.5364, 0.5595, 0.5499, 0.5676, 0.5501, 0.5663, 0.5364, 0.5676, 0.5501, 0.5595, 0.5499, 0.5614, 0.5582, 0.5614, 0.5582, 0.5688, 0.551, 0.5676, 0.5501, 0.5706, 0.4922, 0.5688, 0.5102, 0.5626, 0.4967, 0.5775, 0.5069, 0.5688, 0.5102, 0.5706, 0.4922, 0.5775, 0.5069, 0.5724, 0.5237, 0.5688, 0.5102, 0.5715, 0.5236, 0.5688, 0.5102, 0.5724, 0.5237, 0.5672, 0.5107, 0.5688, 0.5102, 0.5715, 0.5236, 0.5631, 0.5192, 0.5672, 0.5107, 0.5715, 0.5236, 0.5555, 0.5018, 0.5672, 0.5107, 0.5631, 0.5192, 0.5478, 0.5078, 0.5555, 0.5018, 0.5631, 0.5192, 0.5706, 0.4922, 0.5688, 0.5102, 0.5775, 0.5069, 0.5688, 0.5102, 0.5724, 0.5237, 0.5775, 0.5069, 0.5775, 0.5069, 0.5724, 0.5237, 0.5821, 0.5235, 0.5821, 0.5235, 0.5724, 0.5237, 0.5775, 0.5069, 0.5821, 0.5235, 0.5728, 0.5384, 0.5724, 0.5237, 0.572, 0.538, 0.5724, 0.5237, 0.5728, 0.5384, 0.5715, 0.5236, 0.5724, 0.5237, 0.572, 0.538, 0.572, 0.538, 0.5663, 0.5364, 0.5715, 0.5236, 0.5715, 0.5236, 0.5663, 0.5364, 0.5631, 0.5192, 0.5631, 0.5192, 0.5663, 0.5364, 0.5478, 0.5078, 0.5626, 0.4967, 0.5688, 0.5102, 0.5706, 0.4922, 0.5606, 0.4978, 0.5688, 0.5102, 0.5626, 0.4967, 0.5672, 0.5107, 0.5688, 0.5102, 0.5606, 0.4978, 0.5715, 0.5236, 0.5688, 0.5102, 0.5672, 0.5107, 0.5724, 0.5237, 0.5688, 0.5102, 0.5715, 0.5236, 0.572, 0.538, 0.5724, 0.5237, 0.5715, 0.5236, 0.5728, 0.5384, 0.5724, 0.5237, 0.572, 0.538, 0.5724, 0.5237, 0.5728, 0.5384, 0.5821, 0.5235, 0.5821, 0.5235, 0.5728, 0.5384, 0.5823, 0.5395, 0.5823, 0.5395, 0.5728, 0.5384, 0.5821, 0.5235, 0.5555, 0.5018, 0.5672, 0.5107, 0.5606, 0.4978, 0.5631, 0.5192, 0.5672, 0.5107, 0.5555, 0.5018, 0.5672, 0.5107, 0.5631, 0.5192, 0.5715, 0.5236, 0.5631, 0.5192, 0.5663, 0.5364, 0.5715, 0.5236, 0.5715, 0.5236, 0.5663, 0.5364, 0.572, 0.538, 0.5663, 0.5364, 0.5676, 0.5501, 0.572, 0.538, 0.5688, 0.551, 0.572, 0.538, 0.5676, 0.5501, 0.5728, 0.5384, 0.572, 0.538, 0.5688, 0.551, 0.5688, 0.551, 0.5762, 0.5558, 0.5728, 0.5384, 0.5728, 0.5384, 0.5762, 0.5558, 0.5823, 0.5395, 0.5823, 0.5395, 0.5762, 0.5558, 0.5728, 0.5384, 0.5555, 0.5018, 0.5478, 0.5078, 0.5631, 0.5192, 0.5663, 0.5364, 0.5631, 0.5192, 0.5478, 0.5078, 0.5478, 0.5078, 0.5595, 0.5499, 0.5663, 0.5364, 0.5595, 0.5499, 0.5676, 0.5501, 0.5663, 0.5364, 0.5676, 0.5501, 0.5595, 0.5499, 0.5608, 0.5582, 0.5608, 0.5582, 0.5688, 0.551, 0.5676, 0.5501, 0.5624, 0.5594, 0.5688, 0.551, 0.5608, 0.5582, 0.5684, 0.5666, 0.5688, 0.551, 0.5624, 0.5594, 0.5762, 0.5558, 0.5688, 0.551, 0.5684, 0.5666, 0.5762, 0.5558, 0.5684, 0.5666, 0.5688, 0.551, 0.5728, 0.5384, 0.5762, 0.5558, 0.5688, 0.551, 0.5688, 0.551, 0.572, 0.538, 0.5728, 0.5384, 0.5478, 0.5078, 0.5555, 0.5018, 0.5631, 0.5192, 0.5631, 0.5192, 0.5663, 0.5364, 0.5478, 0.5078, 0.5595, 0.5499, 0.5478, 0.5078, 0.5663, 0.5364, 0.5478, 0.5078, 0.5595, 0.5499, 0.5194, 0.5376, 0.5194, 0.5376, 0.5595, 0.5499, 0.5478, 0.5078, 0.5507, 0.5579, 0.5595, 0.5499, 0.5194, 0.5376, 0.5507, 0.5579, 0.5608, 0.5582, 0.5595, 0.5499, 0.5525, 0.5647, 0.5608, 0.5582, 0.5507, 0.5579, 0.5525, 0.5647, 0.5608, 0.5582, 0.5525, 0.5647, 0.5624, 0.5594, 0.5608, 0.5582, 0.5525, 0.5647, 0.5663, 0.5364, 0.5676, 0.5501, 0.5595, 0.5499, 0.5595, 0.5499, 0.5676, 0.5501, 0.5608, 0.5582, 0.5595, 0.5499, 0.5608, 0.5582, 0.5507, 0.5579, 0.5194, 0.5376, 0.5595, 0.5499, 0.5507, 0.5579, 0.5507, 0.5579, 0.5344, 0.5575, 0.5194, 0.5376, 0.5344, 0.5575, 0.4952, 0.5635, 0.5194, 0.5376, 0.4952, 0.5635, 0.5344, 0.5575, 0.5194, 0.5376, 0.5344, 0.5575, 0.5507, 0.5579, 0.5194, 0.5376, 0.5344, 0.5575, 0.5404, 0.5646, 0.5507, 0.5579, 0.5507, 0.5579, 0.5404, 0.5646, 0.5525, 0.5647, 0.5676, 0.5501, 0.5688, 0.551, 0.5608, 0.5582, 0.5608, 0.5582, 0.5688, 0.551, 0.5624, 0.5594, 0.5525, 0.5647, 0.5608, 0.5582, 0.5624, 0.5594, 0.5525, 0.5647, 0.5608, 0.5582, 0.5525, 0.5647, 0.5507, 0.5579, 0.5608, 0.5582, 0.5525, 0.5647, 0.5525, 0.5647, 0.5404, 0.5646, 0.5507, 0.5579, 0.5507, 0.5579, 0.5404, 0.5646, 0.5344, 0.5575, 0.5404, 0.5646, 0.5304, 0.5647, 0.5344, 0.5575, 0.5304, 0.5647, 0.4952, 0.5635, 0.5344, 0.5575, 0.5688, 0.551, 0.5684, 0.5666, 0.5624, 0.5594, 0.5684, 0.5666, 0.5577, 0.5739, 0.5624, 0.5594, 0.5624, 0.5594, 0.5577, 0.5739, 0.5525, 0.5647, 0.5577, 0.5739, 0.542, 0.5756, 0.5525, 0.5647, 0.5525, 0.5647, 0.542, 0.5756, 0.5405, 0.5664, 0.5405, 0.5664, 0.5525, 0.5647, 0.5525, 0.5647, 0.5404, 0.5646, 0.5525, 0.5647, 0.5405, 0.5664, 0.5404, 0.5646, 0.5405, 0.5664, 0.5304, 0.5647, 0.5304, 0.5647, 0.5405, 0.5664, 0.5307, 0.5666, 0.5304, 0.5647, 0.5307, 0.5666, 0.4876, 0.5716, 0.4876, 0.5716, 0.4952, 0.5635, 0.5304, 0.5647, 0.5762, 0.5558, 0.5684, 0.5666, 0.5688, 0.551, 0.5762, 0.5558, 0.5688, 0.551, 0.5684, 0.5666, 0.5684, 0.5666, 0.5688, 0.551, 0.5624, 0.5594, 0.5624, 0.5594, 0.5577, 0.5739, 0.5684, 0.5666, 0.5525, 0.5647, 0.5577, 0.5739, 0.5624, 0.5594, 0.5525, 0.5647, 0.542, 0.5756, 0.5577, 0.5739, 0.5405, 0.5664, 0.542, 0.5756, 0.5525, 0.5647, 0.5405, 0.5664, 0.5307, 0.5666, 0.542, 0.5756, 0.542, 0.5756, 0.5307, 0.5666, 0.5296, 0.576, 0.5296, 0.576, 0.5307, 0.5666, 0.542, 0.5756, 0.542, 0.5756, 0.5307, 0.5666, 0.5405, 0.5664, 0.5624, 0.5594, 0.5688, 0.551, 0.5614, 0.5582, 0.5624, 0.5594, 0.5614, 0.5582, 0.5525, 0.5647, 0.5525, 0.5647, 0.5614, 0.5582, 0.5525, 0.5647, 0.5525, 0.5647, 0.5525, 0.5647, 0.5405, 0.5664, 0.5405, 0.5664, 0.5525, 0.5647, 0.5404, 0.5646, 0.5304, 0.5647, 0.5405, 0.5664, 0.5404, 0.5646, 0.5307, 0.5666, 0.5405, 0.5664, 0.5304, 0.5647, 0.4876, 0.5716, 0.5307, 0.5666, 0.5304, 0.5647, 0.4872, 0.5729, 0.5307, 0.5666, 0.4876, 0.5716, 0.5307, 0.5666, 0.4872, 0.5729, 0.5296, 0.576, 0.5525, 0.5647, 0.5614, 0.5582, 0.5507, 0.5579, 0.5507, 0.5579, 0.5404, 0.5646, 0.5525, 0.5647, 0.5344, 0.5575, 0.5404, 0.5646, 0.5507, 0.5579, 0.5304, 0.5647, 0.5404, 0.5646, 0.5344, 0.5575, 0.5344, 0.5575, 0.4952, 0.5635, 0.5304, 0.5647, 0.5304, 0.5647, 0.4952, 0.5635, 0.4876, 0.5716, 0.4876, 0.5716, 0.4952, 0.5635, 0.5304, 0.5647, 0.5304, 0.5647, 0.5307, 0.5666, 0.4876, 0.5716, 0.4876, 0.5716, 0.5307, 0.5666, 0.4872, 0.5729, 0.5507, 0.5579, 0.5614, 0.5582, 0.5595, 0.5499, 0.5507, 0.5579, 0.5595, 0.5499, 0.5194, 0.5376, 0.5344, 0.5575, 0.5507, 0.5579, 0.5194, 0.5376, 0.4952, 0.5635, 0.5344, 0.5575, 0.5194, 0.5376, 0.5344, 0.5575, 0.4952, 0.5635, 0.5194, 0.5376, 0.5304, 0.5647, 0.4952, 0.5635, 0.5344, 0.5575, 0.5404, 0.5646, 0.5304, 0.5647, 0.5344, 0.5575, 0.5404, 0.5646, 0.5405, 0.5664, 0.5304, 0.5647, 0.5304, 0.5647, 0.5405, 0.5664, 0.5307, 0.5666, 0.542, 0.5756, 0.5307, 0.5666, 0.5405, 0.5664, 0.5296, 0.576, 0.5307, 0.5666, 0.542, 0.5756, 0.5296, 0.576, 0.4872, 0.5729, 0.5307, 0.5666, 0.5194, 0.5376, 0.5595, 0.5499, 0.5484, 0.5078, 0.4843, 0.5799, 0.4872, 0.5729, 0.5296, 0.576, 0.5296, 0.576, 0.4872, 0.5729, 0.4843, 0.5799, 0.4843, 0.5799, 0.4872, 0.5729, 0.5296, 0.576, 0.5296, 0.576, 0.4872, 0.5729, 0.5307, 0.5666, 0.4876, 0.5716, 0.5307, 0.5666, 0.4872, 0.5729, 0.5296, 0.576, 0.4872, 0.5729, 0.4843, 0.5799, 0.5307, 0.5666, 0.4872, 0.5729, 0.5296, 0.576, 0.4872, 0.5729, 0.5307, 0.5666, 0.4876, 0.5716, 0.4876, 0.5716, 0.5307, 0.5666, 0.5304, 0.5647, 0.5304, 0.5647, 0.4952, 0.5635, 0.4876, 0.5716, 0.5344, 0.5575, 0.4952, 0.5635, 0.5304, 0.5647, 0.5304, 0.5647, 0.5404, 0.5646, 0.5344, 0.5575, 0.5304, 0.5647, 0.5405, 0.5664, 0.5404, 0.5646, 0.5405, 0.5664, 0.5525, 0.5647, 0.5404, 0.5646, 0.542, 0.5756, 0.5307, 0.5666, 0.5296, 0.576, 0.5405, 0.5664, 0.5307, 0.5666, 0.542, 0.5756, 0.5307, 0.5666, 0.5405, 0.5664, 0.5304, 0.5647, 0.5405, 0.5664, 0.542, 0.5756, 0.5525, 0.5647, 0.5525, 0.5647, 0.5525, 0.5647, 0.5405, 0.5664, 0.5525, 0.5647, 0.542, 0.5756, 0.5577, 0.5739, 0.5525, 0.5647, 0.5577, 0.5739, 0.5624, 0.5594, 0.5624, 0.5594, 0.5577, 0.5739, 0.5684, 0.5666, 0.5684, 0.5666, 0.5577, 0.5739, 0.5624, 0.5594, 0.5688, 0.551, 0.5684, 0.5666, 0.5624, 0.5594, 0.5577, 0.5739, 0.542, 0.5756, 0.5525, 0.5647, 0.5624, 0.5594, 0.5577, 0.5739, 0.5525, 0.5647, 0.5525, 0.5647, 0.5608, 0.5582, 0.5624, 0.5594, 0.5608, 0.5582, 0.5688, 0.551, 0.5624, 0.5594, 0.5676, 0.5501, 0.5688, 0.551, 0.5608, 0.5582, 0.5676, 0.5501, 0.572, 0.538, 0.5688, 0.551, 0.572, 0.538, 0.5676, 0.5501, 0.5663, 0.5364, 0.5663, 0.5364, 0.5676, 0.5501, 0.5595, 0.5499, 0.5595, 0.5499, 0.5478, 0.5078, 0.5663, 0.5364, 0.5525, 0.5647, 0.542, 0.5756, 0.5405, 0.5664, 0.5405, 0.5664, 0.5525, 0.5647, 0.5525, 0.5647, 0.5525, 0.5647, 0.5608, 0.5582, 0.5525, 0.5647, 0.5507, 0.5579, 0.5608, 0.5582, 0.5525, 0.5647, 0.5595, 0.5499, 0.5608, 0.5582, 0.5507, 0.5579, 0.5595, 0.5499, 0.5676, 0.5501, 0.5608, 0.5582, 0.5404, 0.5646, 0.5525, 0.5647, 0.5405, 0.5664, 0.5525, 0.5647, 0.5404, 0.5646, 0.5507, 0.5579, 0.5507, 0.5579, 0.5404, 0.5646, 0.5344, 0.5575, 0.5507, 0.5579, 0.5344, 0.5575, 0.5194, 0.5376, 0.5194, 0.5376, 0.5595, 0.5499, 0.5507, 0.5579, 0.5478, 0.5078, 0.5595, 0.5499, 0.5194, 0.5376, 0.1838, 0.6503, 0.1781, 0.6657, 0.1915, 0.6498, 0.1767, 0.6575, 0.1781, 0.6657, 0.1838, 0.6503, 0.1781, 0.6657, 0.1767, 0.6575, 0.1608, 0.6577, 0.1608, 0.6577, 0.1767, 0.6575, 0.1673, 0.6502, 0.1673, 0.6502, 0.1625, 0.6508, 0.1608, 0.6577, 0.1608, 0.6577, 0.1625, 0.6508, 0.0978, 0.663, 0.0978, 0.663, 0.1625, 0.6508, 0.0964, 0.6508, 0.1915, 0.6498, 0.178, 0.6355, 0.1838, 0.6503, 0.1838, 0.6503, 0.178, 0.6355, 0.1766, 0.6434, 0.1838, 0.6503, 0.1766, 0.6434, 0.1767, 0.6575, 0.1767, 0.6575, 0.1766, 0.6434, 0.1673, 0.6502, 0.1766, 0.6434, 0.1607, 0.6432, 0.1673, 0.6502, 0.1673, 0.6502, 0.1607, 0.6432, 0.1625, 0.6508, 0.1607, 0.6432, 0.0964, 0.6508, 0.1625, 0.6508, 0.0946, 0.6355, 0.0964, 0.6508, 0.1607, 0.6432, 0.1607, 0.6432, 0.0964, 0.6508, 0.0946, 0.6355, 0.1625, 0.6508, 0.0964, 0.6508, 0.1607, 0.6432, 0.0964, 0.6508, 0.1625, 0.6508, 0.0978, 0.663, 0.0978, 0.663, 0.1625, 0.6508, 0.1614, 0.6577, 0.1838, 0.6503, 0.178, 0.6355, 0.1915, 0.6498, 0.1766, 0.6434, 0.178, 0.6355, 0.1838, 0.6503, 0.1766, 0.6434, 0.1607, 0.6432, 0.178, 0.6355, 0.178, 0.6355, 0.1607, 0.6432, 0.1766, 0.6434, 0.1915, 0.6498, 0.1787, 0.6657, 0.1838, 0.6503, 0.1838, 0.6503, 0.1787, 0.6657, 0.1767, 0.6575, 0.1767, 0.6575, 0.1766, 0.6434, 0.1838, 0.6503, 0.1673, 0.6502, 0.1766, 0.6434, 0.1767, 0.6575, 0.1673, 0.6502, 0.1607, 0.6432, 0.1766, 0.6434, 0.1607, 0.6432, 0.1673, 0.6502, 0.1625, 0.6508, 0.1625, 0.6508, 0.1673, 0.6502, 0.1614, 0.6577, 0.1673, 0.6502, 0.1767, 0.6575, 0.1614, 0.6577, 0.1614, 0.6577, 0.1767, 0.6575, 0.1787, 0.6657])
me_untitled_162.materials.append(mat_material__160)
me_untitled_162.use_remesh_preserve_volume = False
me_untitled_162.use_remesh_preserve_attributes = False
me_untitled_162.use_mirror_vertex_groups = False
me_untitled_162.update()

# ---- objects
ob_mat_riotrig_md5_blinn1_003 = bpy.data.objects.new('mat_riotRig_md5_blinn1.003', me_untitled_162)

# ---- transforms, parenting, visibility, modifiers, constraints
ob_mat_riotrig_md5_blinn1_003.location = (0.0, 0.0, 0.0)
ob_mat_riotrig_md5_blinn1_003.rotation_euler = (-0.4086, 0.2493, 5.077)
ob_mat_riotrig_md5_blinn1_003.scale = (0.001, 0.001, 0.001)
ob_mat_riotrig_md5_blinn1_003.color = (0.8, 0.8, 0.8, 1.0)
ob_mat_riotrig_md5_blinn1_003.lineart.crease_threshold = 0.0

# ---- collection membership
col_collection_1.objects.link(ob_mat_riotrig_md5_blinn1_003)

# ---- scene / render settings (as saved in the file)
scene.frame_start = 1; scene.frame_end = 250; scene.frame_set(1)
scene.render.engine = 'CYCLES'
scene.render.image_settings.color_mode = 'RGB'
scene.render.resolution_x = 1280
scene.render.resolution_y = 720
scene.render.fps = 30
scene.render.dither_intensity = 0.0
scene.cycles.use_denoising = False
scene.cycles.samples = 10
scene.cycles.sampling_pattern = 'TABULATED_SOBOL'
scene.cycles.light_sampling_threshold = 0.0
scene.cycles.use_adaptive_sampling = False
scene.cycles.use_light_tree = False
scene.cycles.blur_glossy = 0.0
scene.cycles.pixel_filter_type = 'GAUSSIAN'
scene.cycles.sample_clamp_indirect = 0.0
scene.view_settings.view_transform = 'Standard'
bpy.context.view_layer.update()

# ---- added for rendering (the .blend has no active camera and no usable light): camera, sun
cam_auto = bpy.data.cameras.new('AutoCamera')
cam_auto.lens = 50.0
cam_auto.sensor_width = 36.0
cam_auto.clip_end = 1000.0
ob_auto_camera = bpy.data.objects.new('AutoCamera', cam_auto)
scene.collection.objects.link(ob_auto_camera)
ob_auto_camera.location = (7.21033, -8.25218, 6.39073)
ob_auto_camera.rotation_euler = (1.09748, -7.21219e-08, 0.694738)
scene.camera = ob_auto_camera
light_auto_sun = bpy.data.lights.new('AutoSun', 'SUN')
light_auto_sun.energy = 3.0
light_auto_sun.angle = 0.0523599
ob_auto_sun = bpy.data.objects.new('AutoSun', light_auto_sun)
scene.collection.objects.link(ob_auto_sun)
ob_auto_sun.rotation_euler = (0.872665, 0.174533, 0.523599)
bpy.context.view_layer.update()

